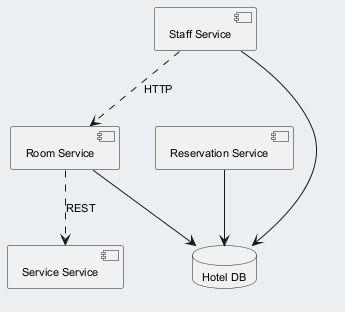

The diagram above was rendered by PlantUML. Its source (embedded in the PNG):
@startuml
skinparam backgroundColor #ECEFF1
skinparam classBackgroundColor #FFFFFF
skinparam classBorderColor #455A64
skinparam defaultFontSize 11
component "Room Service" as C_RoomService
component "Reservation Service" as C_ReservationService
component "Staff Service" as C_StaffService
component "Service Service" as C_ServiceService
database "Hotel DB" as DB_hotel
C_RoomService --> DB_hotel
C_ReservationService --> DB_hotel
C_StaffService --> DB_hotel
C_RoomService ..> C_ServiceService : REST
C_StaffService ..> C_RoomService : HTTP
@enduml